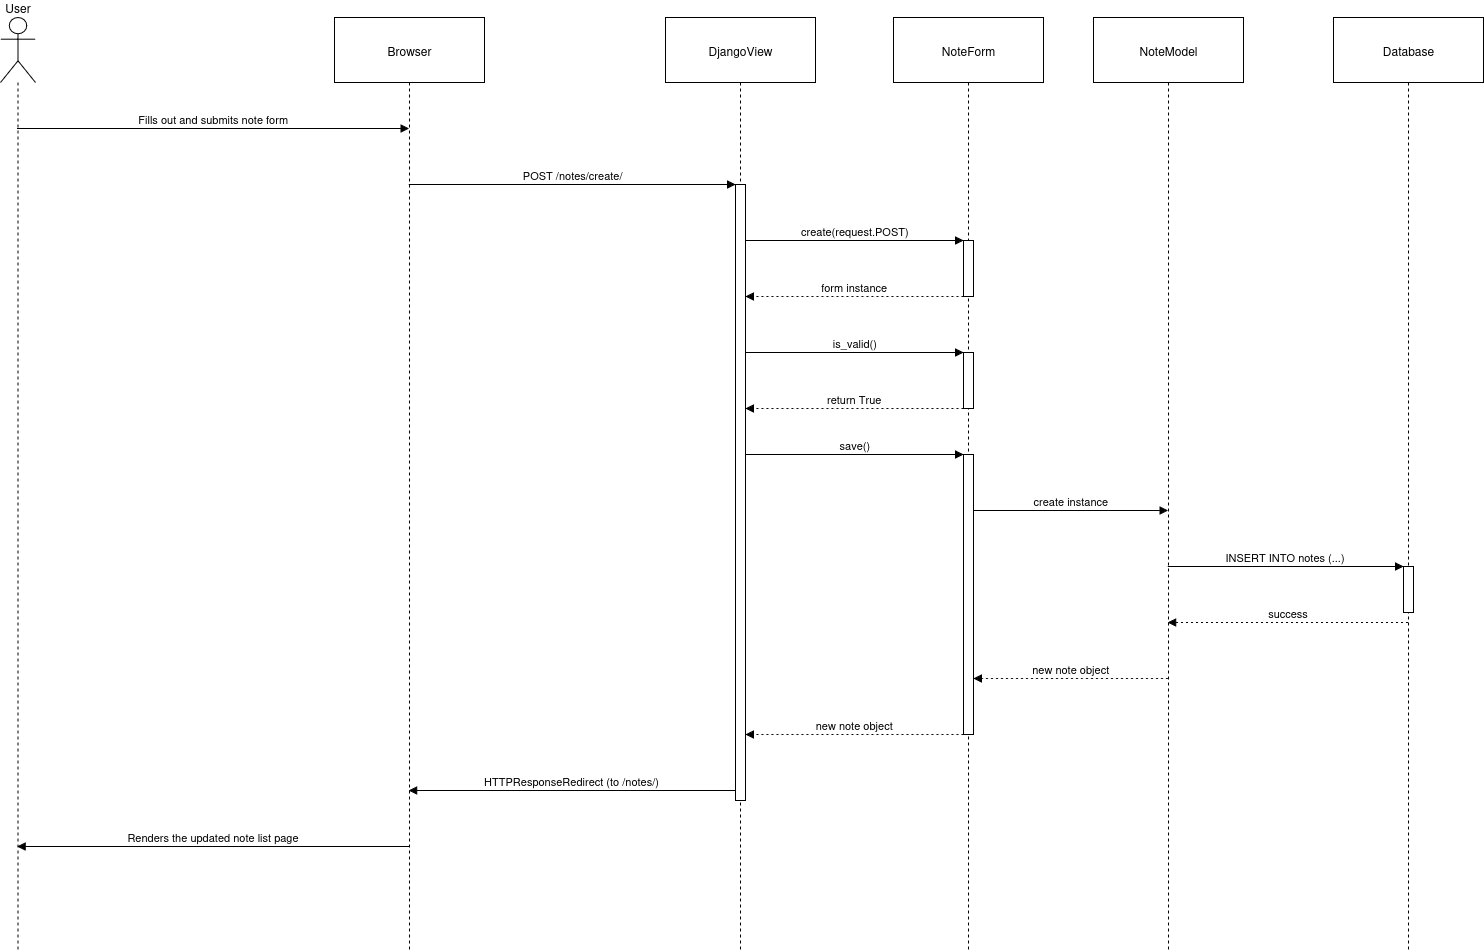

The diagram above was exported from draw.io. Its source (the exported page's mxGraphModel, read from the mxfile embedded in the PNG):
<mxGraphModel dx="1901" dy="2127" grid="1" gridSize="10" guides="1" tooltips="1" connect="1" arrows="1" fold="1" page="1" pageScale="1" pageWidth="850" pageHeight="1100" math="0" shadow="0">
  <root>
    <mxCell id="0" />
    <mxCell id="1" parent="0" />
    <mxCell id="2" value="User" style="shape=umlLifeline;perimeter=lifelinePerimeter;whiteSpace=wrap;container=1;dropTarget=0;collapsible=0;recursiveResize=0;outlineConnect=0;portConstraint=eastwest;newEdgeStyle={&quot;edgeStyle&quot;:&quot;elbowEdgeStyle&quot;,&quot;elbow&quot;:&quot;vertical&quot;,&quot;curved&quot;:0,&quot;rounded&quot;:0};participant=umlActor;verticalAlign=bottom;labelPosition=center;verticalLabelPosition=top;align=center;size=65;" parent="1" vertex="1">
      <mxGeometry width="35" height="934" as="geometry" />
    </mxCell>
    <mxCell id="3" value="Browser" style="shape=umlLifeline;perimeter=lifelinePerimeter;whiteSpace=wrap;container=1;dropTarget=0;collapsible=0;recursiveResize=0;outlineConnect=0;portConstraint=eastwest;newEdgeStyle={&quot;edgeStyle&quot;:&quot;elbowEdgeStyle&quot;,&quot;elbow&quot;:&quot;vertical&quot;,&quot;curved&quot;:0,&quot;rounded&quot;:0};size=65;" parent="1" vertex="1">
      <mxGeometry x="334" width="150" height="934" as="geometry" />
    </mxCell>
    <mxCell id="4" value="DjangoView" style="shape=umlLifeline;perimeter=lifelinePerimeter;whiteSpace=wrap;container=1;dropTarget=0;collapsible=0;recursiveResize=0;outlineConnect=0;portConstraint=eastwest;newEdgeStyle={&quot;edgeStyle&quot;:&quot;elbowEdgeStyle&quot;,&quot;elbow&quot;:&quot;vertical&quot;,&quot;curved&quot;:0,&quot;rounded&quot;:0};size=65;" parent="1" vertex="1">
      <mxGeometry x="665" width="150" height="934" as="geometry" />
    </mxCell>
    <mxCell id="8" value="" style="points=[];perimeter=orthogonalPerimeter;outlineConnect=0;targetShapes=umlLifeline;portConstraint=eastwest;newEdgeStyle={&quot;edgeStyle&quot;:&quot;elbowEdgeStyle&quot;,&quot;elbow&quot;:&quot;vertical&quot;,&quot;curved&quot;:0,&quot;rounded&quot;:0}" parent="4" vertex="1">
      <mxGeometry x="70" y="167" width="10" height="616" as="geometry" />
    </mxCell>
    <mxCell id="5" value="NoteForm" style="shape=umlLifeline;perimeter=lifelinePerimeter;whiteSpace=wrap;container=1;dropTarget=0;collapsible=0;recursiveResize=0;outlineConnect=0;portConstraint=eastwest;newEdgeStyle={&quot;edgeStyle&quot;:&quot;elbowEdgeStyle&quot;,&quot;elbow&quot;:&quot;vertical&quot;,&quot;curved&quot;:0,&quot;rounded&quot;:0};size=65;" parent="1" vertex="1">
      <mxGeometry x="893" width="150" height="934" as="geometry" />
    </mxCell>
    <mxCell id="9" value="" style="points=[];perimeter=orthogonalPerimeter;outlineConnect=0;targetShapes=umlLifeline;portConstraint=eastwest;newEdgeStyle={&quot;edgeStyle&quot;:&quot;elbowEdgeStyle&quot;,&quot;elbow&quot;:&quot;vertical&quot;,&quot;curved&quot;:0,&quot;rounded&quot;:0}" parent="5" vertex="1">
      <mxGeometry x="70" y="223" width="10" height="56" as="geometry" />
    </mxCell>
    <mxCell id="10" value="" style="points=[];perimeter=orthogonalPerimeter;outlineConnect=0;targetShapes=umlLifeline;portConstraint=eastwest;newEdgeStyle={&quot;edgeStyle&quot;:&quot;elbowEdgeStyle&quot;,&quot;elbow&quot;:&quot;vertical&quot;,&quot;curved&quot;:0,&quot;rounded&quot;:0}" parent="5" vertex="1">
      <mxGeometry x="70" y="335" width="10" height="56" as="geometry" />
    </mxCell>
    <mxCell id="11" value="" style="points=[];perimeter=orthogonalPerimeter;outlineConnect=0;targetShapes=umlLifeline;portConstraint=eastwest;newEdgeStyle={&quot;edgeStyle&quot;:&quot;elbowEdgeStyle&quot;,&quot;elbow&quot;:&quot;vertical&quot;,&quot;curved&quot;:0,&quot;rounded&quot;:0}" parent="5" vertex="1">
      <mxGeometry x="70" y="437" width="10" height="280" as="geometry" />
    </mxCell>
    <mxCell id="6" value="NoteModel" style="shape=umlLifeline;perimeter=lifelinePerimeter;whiteSpace=wrap;container=1;dropTarget=0;collapsible=0;recursiveResize=0;outlineConnect=0;portConstraint=eastwest;newEdgeStyle={&quot;edgeStyle&quot;:&quot;elbowEdgeStyle&quot;,&quot;elbow&quot;:&quot;vertical&quot;,&quot;curved&quot;:0,&quot;rounded&quot;:0};size=65;" parent="1" vertex="1">
      <mxGeometry x="1093" width="150" height="934" as="geometry" />
    </mxCell>
    <mxCell id="7" value="Database" style="shape=umlLifeline;perimeter=lifelinePerimeter;whiteSpace=wrap;container=1;dropTarget=0;collapsible=0;recursiveResize=0;outlineConnect=0;portConstraint=eastwest;newEdgeStyle={&quot;edgeStyle&quot;:&quot;elbowEdgeStyle&quot;,&quot;elbow&quot;:&quot;vertical&quot;,&quot;curved&quot;:0,&quot;rounded&quot;:0};size=65;" parent="1" vertex="1">
      <mxGeometry x="1333" width="150" height="934" as="geometry" />
    </mxCell>
    <mxCell id="12" value="" style="points=[];perimeter=orthogonalPerimeter;outlineConnect=0;targetShapes=umlLifeline;portConstraint=eastwest;newEdgeStyle={&quot;edgeStyle&quot;:&quot;elbowEdgeStyle&quot;,&quot;elbow&quot;:&quot;vertical&quot;,&quot;curved&quot;:0,&quot;rounded&quot;:0}" parent="7" vertex="1">
      <mxGeometry x="70" y="549" width="10" height="46" as="geometry" />
    </mxCell>
    <mxCell id="13" value="Fills out and submits note form" style="verticalAlign=bottom;edgeStyle=elbowEdgeStyle;elbow=vertical;curved=0;rounded=0;endArrow=block;" parent="1" source="2" target="3" edge="1">
      <mxGeometry relative="1" as="geometry">
        <Array as="points">
          <mxPoint x="251" y="111" />
        </Array>
      </mxGeometry>
    </mxCell>
    <mxCell id="14" value="POST /notes/create/" style="verticalAlign=bottom;edgeStyle=elbowEdgeStyle;elbow=vertical;curved=0;rounded=0;endArrow=block;" parent="1" source="3" target="8" edge="1">
      <mxGeometry relative="1" as="geometry">
        <Array as="points">
          <mxPoint x="583" y="167" />
        </Array>
      </mxGeometry>
    </mxCell>
    <mxCell id="15" value="create(request.POST)" style="verticalAlign=bottom;edgeStyle=elbowEdgeStyle;elbow=vertical;curved=0;rounded=0;endArrow=block;" parent="1" source="8" target="9" edge="1">
      <mxGeometry relative="1" as="geometry">
        <Array as="points">
          <mxPoint x="865" y="223" />
        </Array>
      </mxGeometry>
    </mxCell>
    <mxCell id="16" value="form instance" style="verticalAlign=bottom;edgeStyle=elbowEdgeStyle;elbow=vertical;curved=0;rounded=0;dashed=1;dashPattern=2 3;endArrow=block;" parent="1" source="9" target="8" edge="1">
      <mxGeometry relative="1" as="geometry">
        <Array as="points">
          <mxPoint x="866" y="279" />
        </Array>
      </mxGeometry>
    </mxCell>
    <mxCell id="17" value="is_valid()" style="verticalAlign=bottom;edgeStyle=elbowEdgeStyle;elbow=vertical;curved=0;rounded=0;endArrow=block;" parent="1" source="8" target="10" edge="1">
      <mxGeometry relative="1" as="geometry">
        <Array as="points">
          <mxPoint x="865" y="335" />
        </Array>
      </mxGeometry>
    </mxCell>
    <mxCell id="18" value="return True" style="verticalAlign=bottom;edgeStyle=elbowEdgeStyle;elbow=vertical;curved=0;rounded=0;dashed=1;dashPattern=2 3;endArrow=block;" parent="1" source="10" target="8" edge="1">
      <mxGeometry relative="1" as="geometry">
        <Array as="points">
          <mxPoint x="866" y="391" />
        </Array>
      </mxGeometry>
    </mxCell>
    <mxCell id="19" value="save()" style="verticalAlign=bottom;edgeStyle=elbowEdgeStyle;elbow=vertical;curved=0;rounded=0;endArrow=block;" parent="1" source="8" target="11" edge="1">
      <mxGeometry relative="1" as="geometry">
        <Array as="points">
          <mxPoint x="865" y="437" />
        </Array>
      </mxGeometry>
    </mxCell>
    <mxCell id="20" value="create instance" style="verticalAlign=bottom;edgeStyle=elbowEdgeStyle;elbow=vertical;curved=0;rounded=0;endArrow=block;" parent="1" source="11" target="6" edge="1">
      <mxGeometry relative="1" as="geometry">
        <Array as="points">
          <mxPoint x="1079" y="493" />
        </Array>
      </mxGeometry>
    </mxCell>
    <mxCell id="21" value="INSERT INTO notes (...)" style="verticalAlign=bottom;edgeStyle=elbowEdgeStyle;elbow=vertical;curved=0;rounded=0;endArrow=block;" parent="1" source="6" target="12" edge="1">
      <mxGeometry relative="1" as="geometry">
        <Array as="points">
          <mxPoint x="1297" y="549" />
        </Array>
      </mxGeometry>
    </mxCell>
    <mxCell id="22" value="success" style="verticalAlign=bottom;edgeStyle=elbowEdgeStyle;elbow=vertical;curved=0;rounded=0;dashed=1;dashPattern=2 3;endArrow=block;" parent="1" source="7" target="6" edge="1">
      <mxGeometry relative="1" as="geometry">
        <Array as="points">
          <mxPoint x="1298" y="605" />
        </Array>
      </mxGeometry>
    </mxCell>
    <mxCell id="23" value="new note object" style="verticalAlign=bottom;edgeStyle=elbowEdgeStyle;elbow=vertical;curved=0;rounded=0;dashed=1;dashPattern=2 3;endArrow=block;" parent="1" source="6" target="11" edge="1">
      <mxGeometry relative="1" as="geometry">
        <Array as="points">
          <mxPoint x="1082" y="661" />
        </Array>
      </mxGeometry>
    </mxCell>
    <mxCell id="24" value="new note object" style="verticalAlign=bottom;edgeStyle=elbowEdgeStyle;elbow=vertical;curved=0;rounded=0;dashed=1;dashPattern=2 3;endArrow=block;" parent="1" source="11" target="8" edge="1">
      <mxGeometry relative="1" as="geometry">
        <Array as="points">
          <mxPoint x="866" y="717" />
        </Array>
      </mxGeometry>
    </mxCell>
    <mxCell id="25" value="HTTPResponseRedirect (to /notes/)" style="verticalAlign=bottom;edgeStyle=elbowEdgeStyle;elbow=vertical;curved=0;rounded=0;endArrow=block;" parent="1" source="8" target="3" edge="1">
      <mxGeometry relative="1" as="geometry">
        <Array as="points">
          <mxPoint x="584" y="773" />
        </Array>
      </mxGeometry>
    </mxCell>
    <mxCell id="26" value="Renders the updated note list page" style="verticalAlign=bottom;edgeStyle=elbowEdgeStyle;elbow=vertical;curved=0;rounded=0;endArrow=block;" parent="1" source="3" target="2" edge="1">
      <mxGeometry relative="1" as="geometry">
        <Array as="points">
          <mxPoint x="254" y="829" />
        </Array>
      </mxGeometry>
    </mxCell>
  </root>
</mxGraphModel>